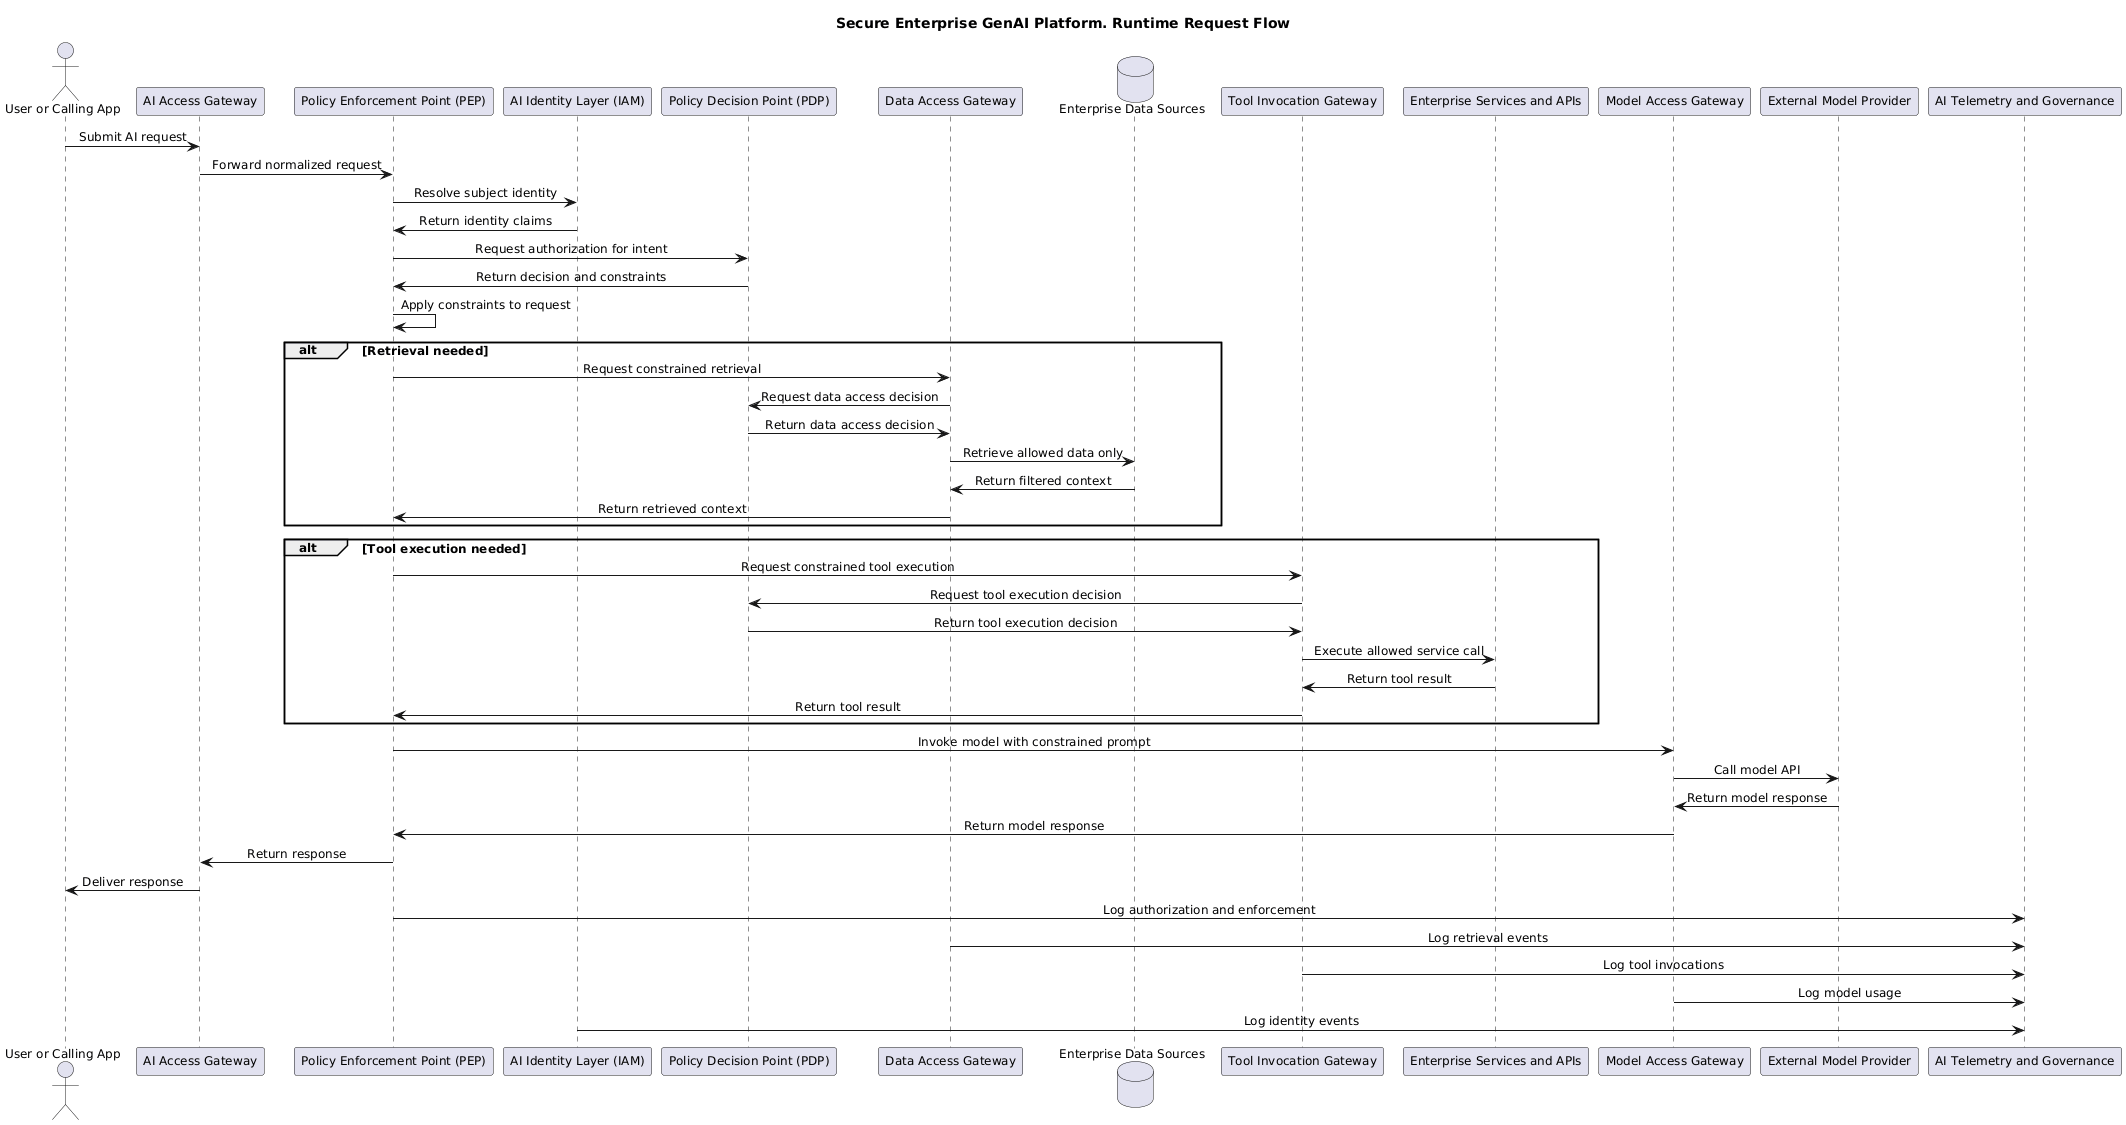

The diagram above was rendered by PlantUML. Its source (embedded in the PNG):
@startuml
title Secure Enterprise GenAI Platform. Runtime Request Flow

skinparam backgroundColor white
skinparam shadowing false
skinparam DefaultFontName Arial
skinparam DefaultFontSize 12
skinparam sequenceMessageAlign center

actor "User or Calling App" as U
participant "AI Access Gateway" as AAG
participant "Policy Enforcement Point (PEP)" as PEP
participant "AI Identity Layer (IAM)" as IAM
participant "Policy Decision Point (PDP)" as PDP
participant "Data Access Gateway" as DAG
database "Enterprise Data Sources" as EDATA
participant "Tool Invocation Gateway" as TIG
participant "Enterprise Services and APIs" as ESVC
participant "Model Access Gateway" as MAG
participant "External Model Provider" as EMP
participant "AI Telemetry and Governance" as OBS

U -> AAG : Submit AI request
AAG -> PEP : Forward normalized request

PEP -> IAM : Resolve subject identity
IAM -> PEP : Return identity claims

PEP -> PDP : Request authorization for intent
PDP -> PEP : Return decision and constraints
PEP -> PEP : Apply constraints to request

alt Retrieval needed
  PEP -> DAG : Request constrained retrieval
  DAG -> PDP : Request data access decision
  PDP -> DAG : Return data access decision
  DAG -> EDATA : Retrieve allowed data only
  EDATA -> DAG : Return filtered context
  DAG -> PEP : Return retrieved context
end

alt Tool execution needed
  PEP -> TIG : Request constrained tool execution
  TIG -> PDP : Request tool execution decision
  PDP -> TIG : Return tool execution decision
  TIG -> ESVC : Execute allowed service call
  ESVC -> TIG : Return tool result
  TIG -> PEP : Return tool result
end

PEP -> MAG : Invoke model with constrained prompt
MAG -> EMP : Call model API
EMP -> MAG : Return model response
MAG -> PEP : Return model response

PEP -> AAG : Return response
AAG -> U : Deliver response

PEP -> OBS : Log authorization and enforcement
DAG -> OBS : Log retrieval events
TIG -> OBS : Log tool invocations
MAG -> OBS : Log model usage
IAM -> OBS : Log identity events
@enduml